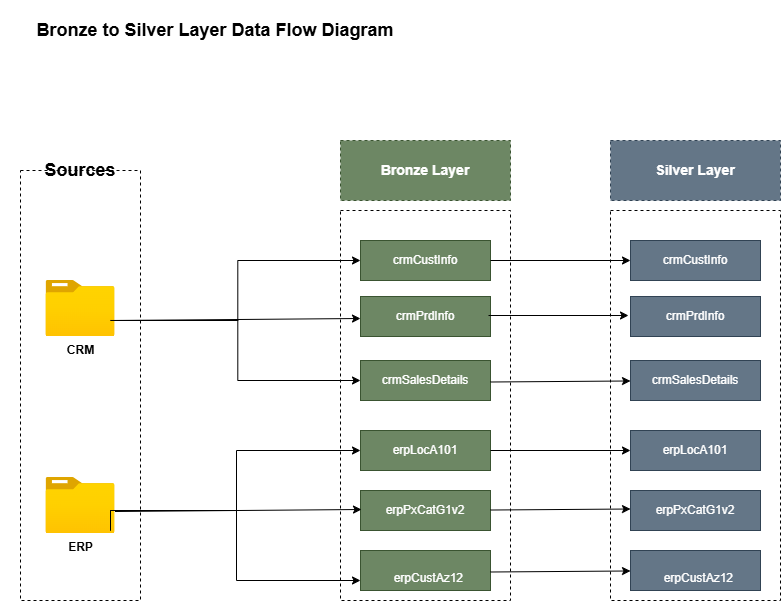

The diagram above was exported from draw.io. Its source (the exported page's mxGraphModel, read from the mxfile embedded in the PNG):
<mxGraphModel dx="1414" dy="841" grid="1" gridSize="10" guides="1" tooltips="1" connect="1" arrows="1" fold="1" page="1" pageScale="1" pageWidth="827" pageHeight="1169" math="0" shadow="0">
  <root>
    <mxCell id="0" />
    <mxCell id="1" parent="0" />
    <mxCell id="83bsMKu6DQAnTOZldikZ-2" parent="1" style="rounded=0;whiteSpace=wrap;html=1;fillColor=none;dashed=1;" value="" vertex="1">
      <mxGeometry height="430" width="120" x="30" y="180" as="geometry" />
    </mxCell>
    <mxCell id="83bsMKu6DQAnTOZldikZ-3" parent="1" style="whiteSpace=wrap;html=1;fillColor=none;fontStyle=1;fontSize=18;strokeColor=none;" value="Bronze to Silver Layer Data Flow Diagram" vertex="1">
      <mxGeometry height="60" width="430" x="10" y="10" as="geometry" />
    </mxCell>
    <mxCell id="83bsMKu6DQAnTOZldikZ-4" parent="1" style="rounded=0;whiteSpace=wrap;html=1;fillColor=none;strokeColor=none;fontStyle=1" value="&lt;font style=&quot;font-size: 18px;&quot;&gt;Sources&lt;/font&gt;" vertex="1">
      <mxGeometry height="60" width="120" x="30" y="150" as="geometry" />
    </mxCell>
    <mxCell id="83bsMKu6DQAnTOZldikZ-5" parent="1" style="rounded=0;whiteSpace=wrap;html=1;fillColor=none;dashed=1;" value="" vertex="1">
      <mxGeometry height="390" width="170" x="350" y="220" as="geometry" />
    </mxCell>
    <mxCell id="83bsMKu6DQAnTOZldikZ-6" parent="1" style="rounded=0;whiteSpace=wrap;html=1;fillColor=#6d8764;strokeColor=#3A5431;dashed=1;fontStyle=1;fontSize=14;fontColor=#ffffff;" value="Bronze Layer" vertex="1">
      <mxGeometry height="60" width="170" x="350" y="150" as="geometry" />
    </mxCell>
    <mxCell id="83bsMKu6DQAnTOZldikZ-7" parent="1" style="image;aspect=fixed;html=1;points=[];align=center;fontSize=12;image=img/lib/azure2/general/Folder_Blank.svg;fontStyle=1" value="CRM" vertex="1">
      <mxGeometry height="56.00000000000001" width="69" x="55.5" y="290" as="geometry" />
    </mxCell>
    <mxCell id="83bsMKu6DQAnTOZldikZ-8" parent="1" style="image;aspect=fixed;html=1;points=[];align=center;fontSize=12;image=img/lib/azure2/general/Folder_Blank.svg;fontStyle=1" value="ERP" vertex="1">
      <mxGeometry height="56.00000000000001" width="69" x="55.5" y="487" as="geometry" />
    </mxCell>
    <mxCell id="83bsMKu6DQAnTOZldikZ-9" parent="1" style="rounded=0;whiteSpace=wrap;html=1;fillColor=#6d8764;strokeColor=#3A5431;fontColor=#ffffff;" value="crmCustInfo" vertex="1">
      <mxGeometry height="40" width="130" x="370" y="250" as="geometry" />
    </mxCell>
    <mxCell id="83bsMKu6DQAnTOZldikZ-10" parent="1" style="rounded=0;whiteSpace=wrap;html=1;fillColor=#6d8764;strokeColor=#3A5431;fontColor=#ffffff;" value="crmSalesDetails" vertex="1">
      <mxGeometry height="40" width="130" x="370" y="370" as="geometry" />
    </mxCell>
    <mxCell id="83bsMKu6DQAnTOZldikZ-11" parent="1" style="rounded=0;whiteSpace=wrap;html=1;fillColor=#6d8764;strokeColor=#3A5431;fontColor=#ffffff;" value="crmPrdInfo" vertex="1">
      <mxGeometry height="40" width="130" x="370" y="306" as="geometry" />
    </mxCell>
    <mxCell id="83bsMKu6DQAnTOZldikZ-12" parent="1" style="rounded=0;whiteSpace=wrap;html=1;fillColor=#6d8764;strokeColor=#3A5431;fontColor=#ffffff;" value="erpLocA101" vertex="1">
      <mxGeometry height="40" width="130" x="370" y="440" as="geometry" />
    </mxCell>
    <mxCell id="83bsMKu6DQAnTOZldikZ-13" parent="1" style="rounded=0;whiteSpace=wrap;html=1;fillColor=#6d8764;strokeColor=#3A5431;fontColor=#ffffff;" value="erpPxCatG1v2" vertex="1">
      <mxGeometry height="40" width="130" x="370" y="500" as="geometry" />
    </mxCell>
    <mxCell id="83bsMKu6DQAnTOZldikZ-14" parent="1" style="rounded=0;whiteSpace=wrap;html=1;fillColor=#6d8764;strokeColor=#3A5431;fontColor=#ffffff;" value="&lt;div&gt;&lt;br&gt;&lt;/div&gt;&lt;div&gt;&amp;nbsp; erpCustAz12&lt;/div&gt;" vertex="1">
      <mxGeometry height="40" width="130" x="370" y="560" as="geometry" />
    </mxCell>
    <mxCell id="83bsMKu6DQAnTOZldikZ-16" edge="1" parent="1" style="endArrow=classic;html=1;rounded=0;entryX=0;entryY=0.5;entryDx=0;entryDy=0;" value="">
      <mxGeometry height="50" relative="1" width="50" as="geometry">
        <mxPoint x="123.5" y="330" as="sourcePoint" />
        <mxPoint x="370" y="328" as="targetPoint" />
      </mxGeometry>
    </mxCell>
    <mxCell id="83bsMKu6DQAnTOZldikZ-17" edge="1" parent="1" source="83bsMKu6DQAnTOZldikZ-7" style="endArrow=classic;html=1;rounded=0;edgeStyle=orthogonalEdgeStyle;entryX=0;entryY=0.5;entryDx=0;entryDy=0;exitX=0.935;exitY=0.714;exitDx=0;exitDy=0;exitPerimeter=0;" target="83bsMKu6DQAnTOZldikZ-9" value="">
      <mxGeometry height="50" relative="1" width="50" as="geometry">
        <mxPoint x="240" y="330" as="sourcePoint" />
        <mxPoint x="290" y="280" as="targetPoint" />
      </mxGeometry>
    </mxCell>
    <mxCell id="83bsMKu6DQAnTOZldikZ-18" edge="1" parent="1" source="83bsMKu6DQAnTOZldikZ-7" style="endArrow=classic;html=1;rounded=0;edgeStyle=orthogonalEdgeStyle;entryX=0;entryY=0.5;entryDx=0;entryDy=0;exitX=0.935;exitY=0.714;exitDx=0;exitDy=0;exitPerimeter=0;" target="83bsMKu6DQAnTOZldikZ-10" value="">
      <mxGeometry height="50" relative="1" width="50" as="geometry">
        <mxPoint x="130" y="330" as="sourcePoint" />
        <mxPoint x="320" y="270" as="targetPoint" />
      </mxGeometry>
    </mxCell>
    <mxCell id="83bsMKu6DQAnTOZldikZ-22" edge="1" parent="1" style="endArrow=classic;html=1;rounded=0;entryX=0;entryY=0.5;entryDx=0;entryDy=0;" value="">
      <mxGeometry height="50" relative="1" width="50" as="geometry">
        <mxPoint x="124.5" y="521" as="sourcePoint" />
        <mxPoint x="371" y="519" as="targetPoint" />
      </mxGeometry>
    </mxCell>
    <mxCell id="83bsMKu6DQAnTOZldikZ-23" edge="1" parent="1" style="endArrow=classic;html=1;rounded=0;edgeStyle=orthogonalEdgeStyle;entryX=0;entryY=0.5;entryDx=0;entryDy=0;exitX=0.935;exitY=0.714;exitDx=0;exitDy=0;exitPerimeter=0;" target="83bsMKu6DQAnTOZldikZ-12" value="">
      <mxGeometry height="50" relative="1" width="50" as="geometry">
        <Array as="points">
          <mxPoint x="120" y="520" />
          <mxPoint x="246" y="520" />
          <mxPoint x="246" y="460" />
        </Array>
        <mxPoint x="120" y="540" as="sourcePoint" />
        <mxPoint x="370" y="480" as="targetPoint" />
      </mxGeometry>
    </mxCell>
    <mxCell id="83bsMKu6DQAnTOZldikZ-24" edge="1" parent="1" style="endArrow=classic;html=1;rounded=0;edgeStyle=orthogonalEdgeStyle;exitX=0.935;exitY=0.714;exitDx=0;exitDy=0;exitPerimeter=0;entryX=0;entryY=0.75;entryDx=0;entryDy=0;" target="83bsMKu6DQAnTOZldikZ-14" value="">
      <mxGeometry height="50" relative="1" width="50" as="geometry">
        <Array as="points">
          <mxPoint x="120" y="520" />
          <mxPoint x="246" y="520" />
          <mxPoint x="246" y="590" />
        </Array>
        <mxPoint x="120" y="540" as="sourcePoint" />
        <mxPoint x="340" y="590" as="targetPoint" />
      </mxGeometry>
    </mxCell>
    <mxCell id="aRajNdkq6g34s8keiF2Y-1" parent="1" style="rounded=0;whiteSpace=wrap;html=1;fillColor=none;dashed=1;" value="" vertex="1">
      <mxGeometry height="390" width="170" x="620" y="220" as="geometry" />
    </mxCell>
    <mxCell id="aRajNdkq6g34s8keiF2Y-2" parent="1" style="rounded=0;whiteSpace=wrap;html=1;fillColor=#647687;strokeColor=#314354;dashed=1;fontStyle=1;fontSize=14;fontColor=#ffffff;" value="Silver Layer" vertex="1">
      <mxGeometry height="60" width="170" x="620" y="150" as="geometry" />
    </mxCell>
    <mxCell id="aRajNdkq6g34s8keiF2Y-3" parent="1" style="rounded=0;whiteSpace=wrap;html=1;fillColor=#647687;strokeColor=#314354;fontColor=#ffffff;" value="crmCustInfo" vertex="1">
      <mxGeometry height="40" width="130" x="640" y="250" as="geometry" />
    </mxCell>
    <mxCell id="aRajNdkq6g34s8keiF2Y-4" parent="1" style="rounded=0;whiteSpace=wrap;html=1;fillColor=#647687;strokeColor=#314354;fontColor=#ffffff;" value="crmSalesDetails" vertex="1">
      <mxGeometry height="40" width="130" x="640" y="370" as="geometry" />
    </mxCell>
    <mxCell id="aRajNdkq6g34s8keiF2Y-5" parent="1" style="rounded=0;whiteSpace=wrap;html=1;fillColor=#647687;strokeColor=#314354;fontColor=#ffffff;" value="crmPrdInfo" vertex="1">
      <mxGeometry height="40" width="130" x="640" y="306" as="geometry" />
    </mxCell>
    <mxCell id="aRajNdkq6g34s8keiF2Y-6" parent="1" style="rounded=0;whiteSpace=wrap;html=1;fillColor=#647687;strokeColor=#314354;fontColor=#ffffff;" value="erpLocA101" vertex="1">
      <mxGeometry height="40" width="130" x="640" y="440" as="geometry" />
    </mxCell>
    <mxCell id="aRajNdkq6g34s8keiF2Y-7" parent="1" style="rounded=0;whiteSpace=wrap;html=1;fillColor=#647687;strokeColor=#314354;fontColor=#ffffff;" value="erpPxCatG1v2" vertex="1">
      <mxGeometry height="40" width="130" x="640" y="500" as="geometry" />
    </mxCell>
    <mxCell id="aRajNdkq6g34s8keiF2Y-8" parent="1" style="rounded=0;whiteSpace=wrap;html=1;fillColor=#647687;strokeColor=#314354;fontColor=#ffffff;" value="&lt;div&gt;&lt;br&gt;&lt;/div&gt;&lt;div&gt;&amp;nbsp; erpCustAz12&lt;/div&gt;" vertex="1">
      <mxGeometry height="40" width="130" x="640" y="560" as="geometry" />
    </mxCell>
    <mxCell id="aRajNdkq6g34s8keiF2Y-9" edge="1" parent="1" style="endArrow=classic;html=1;rounded=0;entryX=0;entryY=0.5;entryDx=0;entryDy=0;" target="aRajNdkq6g34s8keiF2Y-3" value="">
      <mxGeometry height="50" relative="1" width="50" as="geometry">
        <mxPoint x="500" y="270" as="sourcePoint" />
        <mxPoint x="440" y="410" as="targetPoint" />
      </mxGeometry>
    </mxCell>
    <mxCell id="aRajNdkq6g34s8keiF2Y-10" edge="1" parent="1" style="endArrow=classic;html=1;rounded=0;exitX=1.054;exitY=0.575;exitDx=0;exitDy=0;exitPerimeter=0;" target="aRajNdkq6g34s8keiF2Y-4" value="">
      <mxGeometry height="50" relative="1" width="50" as="geometry">
        <mxPoint x="500" y="391.5" as="sourcePoint" />
        <mxPoint x="633" y="388.5" as="targetPoint" />
      </mxGeometry>
    </mxCell>
    <mxCell id="aRajNdkq6g34s8keiF2Y-11" edge="1" parent="1" source="83bsMKu6DQAnTOZldikZ-13" style="endArrow=classic;html=1;rounded=0;entryX=0;entryY=0.5;entryDx=0;entryDy=0;" value="">
      <mxGeometry height="50" relative="1" width="50" as="geometry">
        <mxPoint x="507" y="521.5" as="sourcePoint" />
        <mxPoint x="640" y="518.5" as="targetPoint" />
      </mxGeometry>
    </mxCell>
    <mxCell id="aRajNdkq6g34s8keiF2Y-12" edge="1" parent="1" source="83bsMKu6DQAnTOZldikZ-12" style="endArrow=classic;html=1;rounded=0;entryX=0;entryY=0.5;entryDx=0;entryDy=0;exitX=1;exitY=0.5;exitDx=0;exitDy=0;" target="aRajNdkq6g34s8keiF2Y-6" value="">
      <mxGeometry height="50" relative="1" width="50" as="geometry">
        <Array as="points" />
        <mxPoint x="537" y="303" as="sourcePoint" />
        <mxPoint x="670" y="300" as="targetPoint" />
      </mxGeometry>
    </mxCell>
    <mxCell id="aRajNdkq6g34s8keiF2Y-13" edge="1" parent="1" style="endArrow=classic;html=1;rounded=0;exitX=1.054;exitY=0.575;exitDx=0;exitDy=0;exitPerimeter=0;" target="aRajNdkq6g34s8keiF2Y-8" value="">
      <mxGeometry height="50" relative="1" width="50" as="geometry">
        <mxPoint x="500" y="581.5" as="sourcePoint" />
        <mxPoint x="633" y="578.5" as="targetPoint" />
      </mxGeometry>
    </mxCell>
    <mxCell id="aRajNdkq6g34s8keiF2Y-15" edge="1" parent="1" style="endArrow=classic;html=1;rounded=0;entryX=0;entryY=0.5;entryDx=0;entryDy=0;" value="">
      <mxGeometry height="50" relative="1" width="50" as="geometry">
        <mxPoint x="498" y="325" as="sourcePoint" />
        <mxPoint x="638" y="325" as="targetPoint" />
      </mxGeometry>
    </mxCell>
  </root>
</mxGraphModel>